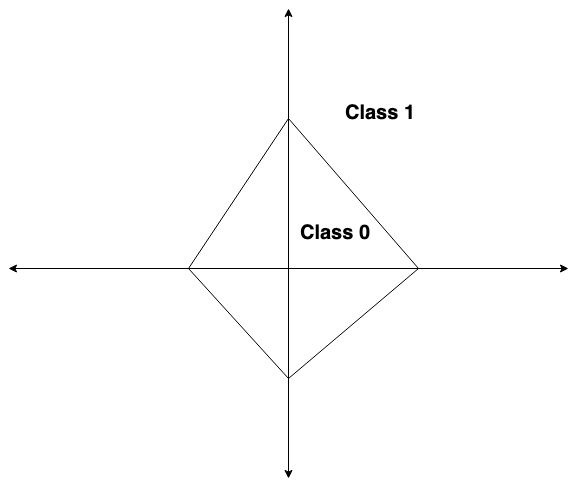

The diagram above was exported from draw.io. Its source (the exported page's mxGraphModel, read from the mxfile embedded in the PNG):
<mxGraphModel dx="1172" dy="690" grid="1" gridSize="10" guides="1" tooltips="1" connect="1" arrows="1" fold="1" page="1" pageScale="1" pageWidth="850" pageHeight="1100" math="0" shadow="0">
  <root>
    <mxCell id="0" />
    <mxCell id="1" parent="0" />
    <mxCell id="aUZ8on9E31HSoe19TudM-1" value="" style="endArrow=classic;startArrow=classic;html=1;" edge="1" parent="1">
      <mxGeometry width="50" height="50" relative="1" as="geometry">
        <mxPoint x="440" y="650" as="sourcePoint" />
        <mxPoint x="440" y="180" as="targetPoint" />
      </mxGeometry>
    </mxCell>
    <mxCell id="aUZ8on9E31HSoe19TudM-3" value="" style="endArrow=classic;startArrow=classic;html=1;" edge="1" parent="1">
      <mxGeometry width="50" height="50" relative="1" as="geometry">
        <mxPoint x="160" y="440" as="sourcePoint" />
        <mxPoint x="720" y="440" as="targetPoint" />
      </mxGeometry>
    </mxCell>
    <mxCell id="aUZ8on9E31HSoe19TudM-4" value="&lt;font style=&quot;font-size: 20px&quot;&gt;&lt;b&gt;Class 0&lt;br&gt;&lt;/b&gt;&lt;/font&gt;" style="text;html=1;resizable=0;points=[];autosize=1;align=left;verticalAlign=top;spacingTop=-4;" vertex="1" parent="1">
      <mxGeometry x="450" y="390" width="90" height="20" as="geometry" />
    </mxCell>
    <mxCell id="aUZ8on9E31HSoe19TudM-5" value="" style="endArrow=none;html=1;" edge="1" parent="1">
      <mxGeometry width="50" height="50" relative="1" as="geometry">
        <mxPoint x="340" y="440" as="sourcePoint" />
        <mxPoint x="440" y="290" as="targetPoint" />
      </mxGeometry>
    </mxCell>
    <mxCell id="aUZ8on9E31HSoe19TudM-6" value="" style="endArrow=none;html=1;" edge="1" parent="1">
      <mxGeometry width="50" height="50" relative="1" as="geometry">
        <mxPoint x="570" y="440" as="sourcePoint" />
        <mxPoint x="440" y="290" as="targetPoint" />
      </mxGeometry>
    </mxCell>
    <mxCell id="aUZ8on9E31HSoe19TudM-7" value="" style="endArrow=none;html=1;" edge="1" parent="1">
      <mxGeometry width="50" height="50" relative="1" as="geometry">
        <mxPoint x="440" y="550" as="sourcePoint" />
        <mxPoint x="570" y="440" as="targetPoint" />
      </mxGeometry>
    </mxCell>
    <mxCell id="aUZ8on9E31HSoe19TudM-8" value="" style="endArrow=none;html=1;" edge="1" parent="1">
      <mxGeometry width="50" height="50" relative="1" as="geometry">
        <mxPoint x="340" y="440" as="sourcePoint" />
        <mxPoint x="440" y="550" as="targetPoint" />
      </mxGeometry>
    </mxCell>
    <mxCell id="aUZ8on9E31HSoe19TudM-9" value="&lt;div&gt;&lt;font style=&quot;font-size: 20px&quot;&gt;&lt;b&gt;Class 1&lt;/b&gt;&lt;/font&gt;&lt;/div&gt;" style="text;html=1;resizable=0;points=[];autosize=1;align=left;verticalAlign=top;spacingTop=-4;" vertex="1" parent="1">
      <mxGeometry x="495" y="270" width="90" height="20" as="geometry" />
    </mxCell>
  </root>
</mxGraphModel>